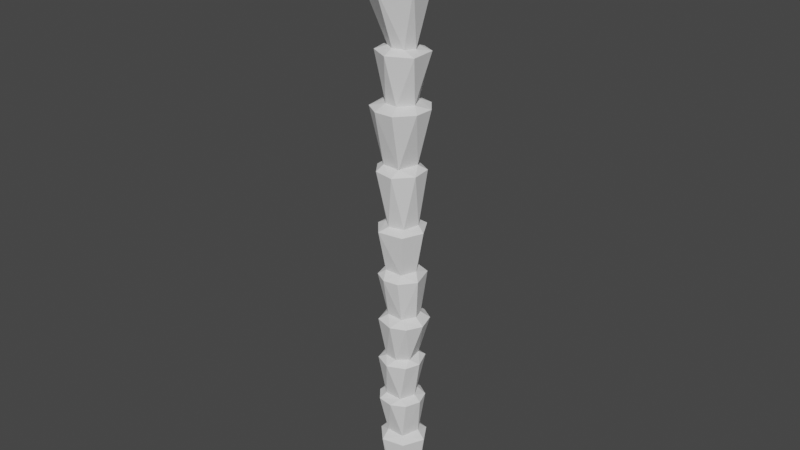 # Source: Palmtrunk02.blend  (saved by Blender 2.80.75; exported with 4.5.12 LTS)
import bpy
from mathutils import Matrix  # noqa: F401  (used for matrix-valued properties, if any)

bpy.ops.wm.read_factory_settings(use_empty=True)
scene = bpy.context.scene
scene.name = 'Scene'

# ---- collections
col_collection = bpy.data.collections.new('Collection'); scene.collection.children.link(col_collection)

# ---- world
world_world = bpy.data.worlds.new('World'); scene.world = world_world
world_world.use_nodes = True; world_world.node_tree.nodes.clear()
_N = world_world.node_tree.nodes; _L = world_world.node_tree.links
n0 = _N.new('ShaderNodeOutputWorld'); n0.name = 'World Output'; n0.location = (300, 300)
n1 = _N.new('ShaderNodeBackground'); n1.name = 'Background'; n1.location = (10, 300)
n1.inputs[0].default_value = (0.05088, 0.05088, 0.05088, 1.0)
_L.new(n1.outputs[0], n0.inputs[0])
n0.is_active_output = True
world_world.color = (0.05088, 0.05088, 0.05088)
world_world.use_sun_shadow = False
world_world.sun_shadow_jitter_overblur = 0.0

# ---- meshes
me_cylinder = bpy.data.meshes.new('Cylinder')
me_cylinder.from_pydata([(-0.4267, 0.5787, -9.897), (0.04264, 0.5519, -9.897), (0.257, 0.1566, -13.3), (0.4006, 0.1763, -9.894), (0.02893, -0.407, -13.3), (0.1684, -0.5325, -9.901), (-0.4503, -0.3916, -13.29), (-0.556, -0.528, -9.897), (-0.677, 0.07875, -13.3), (-0.8357, 0.0762, -9.897), (-0.2656, 0.466, -13.3), (-0.1039, 0.5391, -0.612), (0.3735, 0.1316, -0.6143), (0.214, -0.5157, -0.6139), (-0.372, -0.6806, -0.6138), (-0.8155, -0.2933, -0.6138), (-0.7058, 0.3458, -0.6162), (0.3503, 0.332, -4.399), (-0.05672, -0.6599, -6.287), (-0.8496, -0.1317, -2.502), (-0.7363, -0.1317, -4.395), (-0.8637, 0.008485, -6.288), (-0.8817, -0.1051, -8.108), (0.02098, 0.524, -2.503), (-0.05672, 0.54, -4.396), (0.3449, -0.3115, -6.295), (-0.6211, -0.5667, -8.115), (-0.5848, -0.593, -6.295), (-0.4739, -0.5932, -4.403), (-0.5836, -0.5931, -2.511), (-0.6824, 0.4357, -8.109), (-0.5649, 0.3733, -4.4), (-0.6759, 0.3721, -2.511), (0.0358, 0.5187, -8.114), (0.2259, 0.3841, -6.285), (0.145, -0.5998, -2.503), (0.1032, -0.5729, -8.112), (-0.4531, 0.512, -6.292), (0.3847, 0.006249, -2.506), (0.3439, 0.01569, -8.107), (0.1923, -0.6234, -4.396), (0.4981, -0.1146, -4.398), (-0.1057, -0.9444, -8.295), (0.4395, -0.6478, -8.292), (-0.6993, 0.782, -8.295), (-1.145, 0.2292, -8.293), (0.6574, -0.03998, -8.298), (0.4537, 0.5471, -8.291), (-1.117, -0.369, -8.291), (-0.7232, -0.8474, -8.292), (-0.05968, 0.8574, -8.293), (-0.2483, -0.9888, -6.497), (0.3568, 0.6577, -6.507), (-1.151, 0.1746, -6.502), (0.4422, -0.667, -6.501), (-0.9347, -0.6655, -6.503), (-0.5293, 0.7945, -6.499), (0.6556, -0.0921, -6.5), (0.6399, 0.5506, -4.649), (-0.8054, -0.7952, -4.657), (-0.03092, -1.047, -4.651), (0.09426, 0.8785, -4.653), (-1.097, 0.1926, -4.655), (0.5496, -0.7761, -4.654), (-0.4915, 0.829, -4.655), (0.861, -0.1699, -4.656), (0.2159, -0.8892, -2.752), (0.3945, 0.6706, -2.76), (-1.144, 0.1811, -2.751), (-0.9211, -0.6788, -2.757), (-0.5084, 0.811, -2.754), (0.7001, -0.2826, -2.755), (-0.3868, -0.9761, -2.754), (-1.154, -0.3501, -0.8008), (0.256, 0.7839, -0.8045), (0.3803, -0.8314, -0.8008), (-0.6898, 0.7766, -0.8031), (0.7146, -0.004468, -0.803), (-0.6162, -0.9719, -0.8091), (-1.124, 0.2692, -0.8028), (-0.01971, -0.6556, 4.116), (-0.5422, 0.4438, 4.118), (-0.5454, -0.6067, 4.117), (0.03658, 0.5175, 4.112), (0.3977, -0.1525, 4.117), (-0.8915, -0.05174, 4.112), (0.3471, 0.7795, -10.14), (0.7908, 0.06697, -10.14), (0.3902, -0.7636, -10.15), (-0.5148, -0.9456, -10.15), (-1.089, -0.3485, -10.14), (-1.116, 0.2998, -10.14), (-0.4631, 0.9559, -10.15), (0.04682, -0.6131, 1.749), (-0.4174, 0.566, 1.747), (0.2814, 0.1764, 1.753), (-0.6784, -0.5805, 1.751), (-0.9456, 0.01028, 1.751), (0.01855, -0.9959, 1.528), (-1.035, 0.5083, 1.532), (0.5131, 0.463, 1.529), (-0.3129, 0.8885, 1.535), (-0.7936, -0.8622, 1.534), (-1.223, -0.2852, 1.529), (0.6115, -0.3473, 1.535), (0.7485, -0.4777, 3.928), (-1.342, 0.3401, 3.93), (0.1755, -1.126, 3.928), (0.3112, 0.8818, 3.93), (-0.5174, 1.056, 3.929), (-0.5811, -1.149, 3.93), (0.7818, 0.289, 3.93), (-1.205, -0.7416, 3.926), (-0.7063, 0.1468, 6.157), (0.1656, -0.4667, 6.142), (-0.216, 1.282, 11.62), (0.8367, -0.1717, 11.58), (-0.2539, -0.6007, 6.155), (-0.0247, 0.4528, 6.086), (0.6229, 0.6963, 11.58), (-0.612, -0.4148, 6.16), (0.3363, -0.02829, 6.082), (-1.15, 0.1805, 6.005), (-0.2069, -1.074, 5.993), (-0.7287, 0.8043, 5.939), (0.6085, 0.5151, 5.959), (-1.016, -0.6573, 5.99), (0.6934, -0.5643, 5.972), (-0.01833, 0.877, 5.918), (0.7351, -0.6514, 8.438), (-1.64, 0.428, 8.426), (-0.3142, -1.383, 8.416), (-0.5652, 1.174, 8.6), (0.6377, 0.5775, 8.604), (-1.498, -0.7711, 8.423), (-1.569, -0.6168, 11.58), (-0.8052, -1.232, 11.58), (0.2844, -1.114, 11.64), (-1.245, 0.9767, 11.58), (-1.697, 0.2251, 11.64), (-1.734, -0.7161, 10.92), (-1.137, 0.139, 8.73), (-1.882, 0.2561, 10.99), (0.4064, -1.291, 11.0), (0.1983, -0.414, 8.73), (-1.359, 1.124, 10.92), (-0.1716, 1.477, 10.97), (0.1707, 0.4625, 8.727), (-0.683, 0.6591, 8.729), (-0.852, -1.427, 10.92), (-0.3513, -0.7474, 8.73), (-0.956, -0.5284, 8.731), (1.044, -0.2021, 10.92), (0.7351, -0.6514, 8.438), (-1.498, -0.7711, 8.423), (-0.3142, -1.383, 8.416), (-1.64, 0.428, 8.426), (-0.5652, 1.174, 8.6), (0.6377, 0.5775, 8.604), (0.7972, 0.8003, 10.92)], [], [(1, 86, 92), (3, 87, 86), (87, 5, 88), (5, 89, 88), (7, 90, 89), (9, 91, 90), (76, 11, 74), (74, 12, 77), (75, 13, 14), (78, 14, 15), (75, 14, 78), (45, 22, 30), (62, 20, 31), (68, 19, 32), (51, 18, 27), (60, 40, 28), (72, 35, 29), (57, 34, 25), (49, 26, 48), (71, 35, 66), (66, 35, 72), (47, 39, 46), (52, 34, 57), (67, 38, 71), (68, 32, 70), (48, 22, 45), (53, 21, 37), (51, 27, 55), (72, 29, 69), (57, 25, 54), (70, 23, 67), (43, 36, 42), (54, 18, 51), (63, 40, 60), (60, 28, 59), (64, 31, 24), (92, 91, 9, 0), (1, 47, 3), (7, 48, 9), (5, 43, 42), (0, 50, 1), (0, 44, 50), (9, 48, 45), (1, 50, 47), (7, 49, 48), (26, 55, 22), (36, 54, 51), (33, 52, 39), (39, 52, 57), (25, 63, 18), (27, 59, 21), (18, 63, 60), (37, 61, 34), (37, 64, 61), (21, 62, 37), (25, 65, 63), (34, 61, 58), (28, 69, 20), (31, 70, 24), (40, 71, 66), (29, 78, 73), (23, 76, 74), (32, 76, 23), (29, 73, 19), (112, 82, 85), (110, 82, 112), (108, 83, 111), (109, 81, 83), (106, 81, 109), (109, 83, 108), (111, 84, 105), (92, 10, 8), (90, 8, 6), (89, 6, 4), (86, 2, 10), (104, 93, 98), (99, 97, 94), (98, 93, 96), (102, 96, 103), (100, 95, 104), (103, 96, 97), (12, 100, 104), (14, 102, 15), (16, 101, 11), (13, 98, 14), (15, 103, 16), (97, 106, 94), (94, 108, 95), (96, 112, 97), (128, 118, 125), (127, 114, 123), (84, 127, 80), (80, 127, 123), (80, 123, 82), (81, 124, 83), (83, 125, 84), (82, 126, 85), (120, 134, 113), (121, 129, 114), (114, 129, 131), (114, 131, 117), (113, 132, 118), (0, 1, 92), (1, 3, 86), (3, 5, 87), (89, 5, 7), (7, 9, 90), (74, 11, 12), (8, 10, 2, 4, 6), (13, 75, 77, 12), (76, 16, 11), (15, 16, 79, 73), (76, 79, 16), (36, 26, 49, 42), (73, 78, 15), (142, 140, 135, 139), (140, 149, 136, 135), (135, 136, 139), (24, 17, 58, 61), (47, 50, 33), (41, 65, 58, 17), (40, 63, 65, 41), (56, 53, 37), (64, 62, 31), (39, 36, 43, 46), (47, 33, 39), (67, 23, 38), (44, 45, 30), (30, 33, 50, 44), (71, 38, 35), (34, 52, 56, 37), (61, 64, 24), (53, 55, 21), (62, 59, 20), (68, 69, 19), (46, 43, 5, 3), (70, 32, 23), (48, 26, 22), (55, 27, 21), (59, 28, 20), (69, 29, 19), (54, 25, 18), (44, 0, 9, 45), (42, 49, 7, 5), (3, 47, 46), (57, 54, 36, 39), (33, 56, 52), (22, 55, 53), (33, 30, 56), (67, 71, 41, 17), (26, 51, 55), (30, 53, 56), (26, 36, 51), (30, 22, 53), (27, 60, 59), (21, 59, 62), (37, 62, 64), (34, 58, 65), (25, 34, 65), (27, 18, 60), (24, 70, 67), (20, 69, 68), (28, 72, 69), (40, 41, 71), (31, 68, 70), (74, 77, 38, 23), (40, 66, 72), (17, 24, 67), (28, 40, 72), (31, 20, 68), (32, 19, 79), (29, 35, 78), (19, 73, 79), (35, 75, 78), (77, 75, 35, 38), (32, 79, 76), (80, 82, 110, 107), (111, 83, 84), (84, 80, 107, 105), (106, 85, 81), (4, 2, 87, 88), (106, 112, 85), (91, 92, 8), (90, 91, 8), (89, 90, 6), (88, 89, 4), (95, 100, 101, 94), (86, 87, 2), (92, 86, 10), (104, 95, 93), (99, 103, 97), (110, 96, 93, 107), (101, 99, 94), (102, 98, 96), (15, 102, 103), (14, 98, 102), (12, 11, 100), (16, 99, 101), (11, 101, 100), (16, 103, 99), (13, 104, 98), (13, 12, 104), (95, 111, 105), (93, 95, 105), (97, 112, 106), (93, 105, 107), (94, 109, 108), (94, 106, 109), (120, 126, 123, 117), (95, 108, 111), (96, 110, 112), (127, 125, 121), (125, 118, 121), (119, 115, 137), (128, 124, 118), (136, 137, 139), (124, 113, 118), (138, 139, 115), (123, 114, 117), (124, 122, 113), (115, 139, 137), (119, 137, 116), (122, 126, 113), (129, 133, 158, 153), (127, 121, 114), (126, 120, 113), (124, 81, 85, 122), (85, 126, 122), (131, 134, 120, 117), (83, 128, 125), (83, 124, 128), (82, 123, 126), (84, 125, 127), (121, 133, 129), (113, 134, 130), (113, 130, 132), (118, 132, 133), (121, 118, 133), (131, 129, 153, 155), (133, 132, 157, 158), (130, 134, 154, 156), (132, 130, 156, 157), (134, 131, 155, 154), (146, 145, 138, 115), (155, 151, 154), (156, 148, 157), (156, 141, 148), (153, 144, 155), (154, 151, 141), (147, 159, 152), (150, 149, 151), (150, 143, 149), (141, 145, 148), (148, 146, 147), (141, 142, 145), (144, 152, 143), (141, 140, 142), (151, 140, 141), (149, 143, 137, 136), (143, 152, 116, 137), (152, 159, 119, 116), (159, 146, 115, 119), (145, 142, 139, 138), (144, 153, 158, 147), (155, 150, 151), (158, 157, 147), (157, 148, 147), (155, 144, 150), (156, 154, 141), (151, 149, 140), (148, 145, 146), (147, 146, 159), (150, 144, 143), (144, 147, 152)])
_uv = me_cylinder.uv_layers.new(name='UVMap')
_uv.uv.foreach_set('vector', [0.9336, 1.0, 0.9029, 0.9623, 0.982, 0.9623, 0.7971, 1.0, 0.7617, 0.9623, 0.9029, 0.9623, 0.7617, 0.9623, 0.599, 1.0, 0.6051, 0.9623, 0.599, 1.0, 0.4486, 0.9623, 0.6051, 0.9623, 0.406, 1.0, 0.3092, 0.9623, 0.4486, 0.9623, 0.23, 1.0, 0.1993, 0.9623, 0.3092, 0.9623, 0.07816, 1.0, 0.01307, 1.0, 0.0, 1.0, 0.917, 1.0, 0.8012, 1.0, 0.7611, 1.0, 0.6084, 1.0, 0.6248, 1.0, 0.4637, 1.0, 0.4377, 1.0, 0.4637, 1.0, 0.3074, 1.0, 0.6084, 1.0, 0.4637, 1.0, 0.4377, 1.0, 0.2031, 1.0, 0.2656, 1.0, 0.1131, 1.0, 0.2084, 1.0, 0.2656, 1.0, 0.1245, 1.0, 0.2079, 1.0, 0.2656, 1.0, 0.1248, 1.0, 0.4999, 1.0, 0.5469, 1.0, 0.4058, 1.0, 0.5152, 1.0, 0.582, 1.0, 0.406, 1.0, 0.4719, 1.0, 0.5989, 1.0, 0.406, 1.0, 0.7461, 1.0, 0.8746, 1.0, 0.6877, 1.0, 0.4176, 1.0, 0.406, 1.0, 0.3086, 1.0, 0.7143, 1.0, 0.5989, 1.0, 0.5776, 1.0, 0.5776, 1.0, 0.5989, 1.0, 0.4719, 1.0, 0.8594, 1.0, 0.7656, 1.0, 0.7499, 1.0, 0.8902, 1.0, 0.8746, 1.0, 0.7461, 1.0, 0.8901, 1.0, 0.7702, 1.0, 0.7143, 1.0, 0.2079, 1.0, 0.1248, 1.0, 0.0506, 1.0, 0.3086, 1.0, 0.2656, 1.0, 0.2031, 1.0, 0.2084, 1.0, 0.2306, 1.0, 0.05835, 1.0, 0.4999, 1.0, 0.4058, 1.0, 0.3637, 1.0, 0.4719, 1.0, 0.406, 1.0, 0.3636, 1.0, 0.7461, 1.0, 0.6877, 1.0, 0.6361, 1.0, 1.0, 1.0, 0.9345, 1.0, 0.8901, 1.0, 0.6364, 1.0, 0.5988, 1.0, 0.5275, 1.0, 0.6361, 1.0, 0.5469, 1.0, 0.4999, 1.0, 0.6211, 1.0, 0.582, 1.0, 0.5152, 1.0, 0.5152, 1.0, 0.406, 1.0, 0.3798, 1.0, 0.06286, 1.0, 0.1245, 1.0, 0.01296, 1.0, 0.04862, 0.9623, 0.1993, 0.9623, 0.23, 1.0, 0.05801, 1.0, 0.9336, 1.0, 0.8594, 1.0, 0.7971, 1.0, 0.406, 1.0, 0.3086, 1.0, 0.23, 1.0, 0.599, 1.0, 0.6364, 1.0, 0.5275, 1.0, 1.0, 1.0, 0.9653, 1.0, 0.9336, 1.0, 0.05801, 1.0, 0.07838, 1.0, 0.0, 1.0, 0.23, 1.0, 0.3086, 1.0, 0.2031, 1.0, 0.9336, 1.0, 0.9653, 1.0, 0.8594, 1.0, 0.406, 1.0, 0.4176, 1.0, 0.3086, 1.0, 0.406, 1.0, 0.3637, 1.0, 0.2656, 1.0, 0.5988, 1.0, 0.6361, 1.0, 0.4999, 1.0, 0.9217, 1.0, 0.8902, 1.0, 0.7656, 1.0, 0.7656, 1.0, 0.8902, 1.0, 0.7461, 1.0, 0.6877, 1.0, 0.6211, 1.0, 0.5469, 1.0, 0.4058, 1.0, 0.3798, 1.0, 0.2306, 1.0, 0.5469, 1.0, 0.6211, 1.0, 0.5152, 1.0, 1.0, 1.0, 0.9655, 1.0, 0.8746, 1.0, 0.05835, 1.0, 0.06286, 1.0, 0.0, 1.0, 0.2306, 1.0, 0.2084, 1.0, 0.05835, 1.0, 0.6877, 1.0, 0.7344, 1.0, 0.6211, 1.0, 0.8746, 1.0, 0.9655, 1.0, 0.8594, 1.0, 0.406, 1.0, 0.3636, 1.0, 0.2656, 1.0, 0.1245, 1.0, 0.0506, 1.0, 0.01296, 1.0, 0.582, 1.0, 0.7143, 1.0, 0.5776, 1.0, 0.406, 1.0, 0.4377, 1.0, 0.2971, 1.0, 0.01333, 1.0, 0.07816, 1.0, 0.0, 1.0, 0.1248, 1.0, 0.07816, 1.0, 0.01333, 1.0, 0.406, 1.0, 0.2971, 1.0, 0.2656, 1.0, 0.3488, 1.0, 0.4173, 1.0, 0.2445, 1.0, 0.4558, 1.0, 0.4173, 1.0, 0.3488, 1.0, 0.9102, 1.0, 0.9296, 1.0, 0.8012, 1.0, 0.04113, 1.0, 0.09001, 1.0, 0.01288, 1.0, 0.1924, 1.0, 0.09001, 1.0, 0.04113, 1.0, 0.987, 1.0, 0.9296, 1.0, 0.9102, 1.0, 0.8012, 1.0, 0.7302, 1.0, 0.6913, 1.0, 0.04862, 0.9623, 0.03936, 0.5, 0.2233, 0.5, 0.3092, 0.9623, 0.2233, 0.5, 0.4113, 0.5, 0.4486, 0.9623, 0.4113, 0.5, 0.5839, 0.5, 0.9029, 0.9623, 0.8006, 0.5, 0.9769, 0.5, 0.7028, 1.0, 0.5945, 1.0, 0.5509, 1.0, 0.1452, 1.0, 0.2295, 1.0, 0.04206, 1.0, 0.5509, 1.0, 0.5945, 1.0, 0.4012, 1.0, 0.4098, 1.0, 0.4012, 1.0, 0.2855, 1.0, 0.8437, 1.0, 0.8135, 1.0, 0.7028, 1.0, 0.2855, 1.0, 0.4012, 1.0, 0.2295, 1.0, 0.8012, 1.0, 0.8437, 1.0, 0.7028, 1.0, 0.4637, 1.0, 0.4098, 1.0, 0.3074, 1.0, 0.1359, 1.0, 0.03515, 1.0, 0.01307, 1.0, 0.6248, 1.0, 0.5509, 1.0, 0.4637, 1.0, 0.3074, 1.0, 0.2855, 1.0, 0.1359, 1.0, 0.2295, 1.0, 0.1924, 1.0, 0.04206, 1.0, 0.9649, 1.0, 0.9102, 1.0, 0.8135, 1.0, 0.4012, 1.0, 0.3488, 1.0, 0.2295, 1.0, 0.9728, 1.0, 0.9416, 1.0, 0.8482, 1.0, 0.672, 1.0, 0.6204, 1.0, 0.4997, 1.0, 0.7302, 1.0, 0.672, 1.0, 0.558, 1.0, 0.558, 1.0, 0.672, 1.0, 0.4997, 1.0, 0.558, 1.0, 0.4997, 1.0, 0.4173, 1.0, 0.09001, 1.0, 0.08272, 1.0, 0.01288, 1.0, 0.9296, 1.0, 0.8482, 1.0, 0.7302, 1.0, 0.4173, 1.0, 0.3489, 1.0, 0.2445, 1.0, 0.3595, 1.0, 0.344, 1.0, 0.182, 1.0, 0.7657, 1.0, 0.6718, 1.0, 0.6204, 1.0, 0.6204, 1.0, 0.6718, 1.0, 0.5113, 1.0, 0.6204, 1.0, 0.5113, 1.0, 0.4845, 1.0, 0.182, 1.0, 0.03471, 1.0, 0.02741, 1.0, 1.0, 1.0, 0.9336, 1.0, 0.982, 0.9623, 0.9336, 1.0, 0.7971, 1.0, 0.9029, 0.9623, 0.7971, 1.0, 0.599, 1.0, 0.7617, 0.9623, 0.4486, 0.9623, 0.599, 1.0, 0.406, 1.0, 0.406, 1.0, 0.23, 1.0, 0.3092, 0.9623, 0.917, 1.0, 0.9633, 1.0, 0.8012, 1.0, 0.5311, 0.2871, 0.7215, 0.4749, 0.9557, 0.3177, 0.8641, 0.05421, 0.6281, 0.05418, 0.6248, 1.0, 0.6084, 1.0, 0.7611, 1.0, 0.8012, 1.0, 0.07816, 1.0, 0.1359, 1.0, 0.01307, 1.0, 0.3074, 1.0, 0.1359, 1.0, 0.1914, 1.0, 0.2971, 1.0, 0.07816, 1.0, 0.1914, 1.0, 0.1359, 1.0, 0.5988, 1.0, 0.406, 1.0, 0.4176, 1.0, 0.5275, 1.0, 0.2971, 1.0, 0.4377, 1.0, 0.3074, 1.0, 0.215, 1.0, 0.3282, 1.0, 0.3282, 1.0, 0.215, 1.0, 0.3282, 1.0, 0.4531, 1.0, 0.4531, 1.0, 0.3282, 1.0, 0.3282, 1.0, 0.4531, 1.0, 0.215, 1.0, 0.9773, 1.0, 0.8637, 1.0, 0.8594, 1.0, 0.9655, 1.0, 0.8594, 1.0, 0.9653, 1.0, 0.9217, 1.0, 0.739, 1.0, 0.7344, 1.0, 0.8594, 1.0, 0.8637, 1.0, 0.582, 1.0, 0.6211, 1.0, 0.7344, 1.0, 0.739, 1.0, 0.051, 1.0, 0.2084, 1.0, 0.05835, 1.0, 0.06286, 1.0, 0.2084, 1.0, 0.1245, 1.0, 0.7656, 1.0, 0.5988, 1.0, 0.6364, 1.0, 0.7499, 1.0, 0.8594, 1.0, 0.9217, 1.0, 0.7656, 1.0, 0.8901, 1.0, 0.9345, 1.0, 0.7702, 1.0, 0.07838, 1.0, 0.2031, 1.0, 0.1131, 1.0, 0.1131, 1.0, 0.0, 1.0, 0.0, 1.0, 0.07838, 1.0, 0.7143, 1.0, 0.7702, 1.0, 0.5989, 1.0, 0.8746, 1.0, 0.8902, 1.0, 1.0, 1.0, 1.0, 1.0, 0.0, 1.0, 0.06286, 1.0, 0.01296, 1.0, 0.2084, 1.0, 0.3637, 1.0, 0.2306, 1.0, 0.2084, 1.0, 0.3798, 1.0, 0.2656, 1.0, 0.2079, 1.0, 0.3636, 1.0, 0.2656, 1.0, 0.7499, 1.0, 0.6364, 1.0, 0.599, 1.0, 0.7971, 1.0, 0.0506, 1.0, 0.1248, 1.0, 0.01333, 1.0, 0.3086, 1.0, 0.406, 1.0, 0.2656, 1.0, 0.3637, 1.0, 0.4058, 1.0, 0.2306, 1.0, 0.3798, 1.0, 0.406, 1.0, 0.2656, 1.0, 0.3636, 1.0, 0.406, 1.0, 0.2656, 1.0, 0.6361, 1.0, 0.6877, 1.0, 0.5469, 1.0, 0.07838, 1.0, 0.05801, 1.0, 0.23, 1.0, 0.2031, 1.0, 0.5275, 1.0, 0.4176, 1.0, 0.406, 1.0, 0.599, 1.0, 0.7971, 1.0, 0.8594, 1.0, 0.7499, 1.0, 0.7461, 1.0, 0.6361, 1.0, 0.5988, 1.0, 0.7656, 1.0, 0.9217, 1.0, 1.0, 1.0, 0.8902, 1.0, 0.2656, 1.0, 0.3637, 1.0, 0.2084, 1.0, 0.0, 1.0, 0.1131, 1.0, 0.051, 1.0, 0.8901, 1.0, 0.7143, 1.0, 0.739, 1.0, 0.8637, 1.0, 0.406, 1.0, 0.4999, 1.0, 0.3637, 1.0, 0.1131, 1.0, 0.2084, 1.0, 0.051, 1.0, 0.406, 1.0, 0.5988, 1.0, 0.4999, 1.0, 0.1131, 1.0, 0.2656, 1.0, 0.2084, 1.0, 0.4058, 1.0, 0.5152, 1.0, 0.3798, 1.0, 0.2306, 1.0, 0.3798, 1.0, 0.2084, 1.0, 0.05835, 1.0, 0.2084, 1.0, 0.06286, 1.0, 0.8746, 1.0, 0.8594, 1.0, 0.7344, 1.0, 0.6877, 1.0, 0.8746, 1.0, 0.7344, 1.0, 0.4058, 1.0, 0.5469, 1.0, 0.5152, 1.0, 0.9773, 1.0, 1.0, 1.0, 0.8901, 1.0, 0.2656, 1.0, 0.3636, 1.0, 0.2079, 1.0, 0.406, 1.0, 0.4719, 1.0, 0.3636, 1.0, 0.582, 1.0, 0.739, 1.0, 0.7143, 1.0, 0.1245, 1.0, 0.2079, 1.0, 0.0506, 1.0, 0.917, 1.0, 0.7611, 1.0, 0.7702, 1.0, 0.9345, 1.0, 0.582, 1.0, 0.5776, 1.0, 0.4719, 1.0, 0.8637, 1.0, 0.9773, 1.0, 0.8901, 1.0, 0.406, 1.0, 0.582, 1.0, 0.4719, 1.0, 0.1245, 1.0, 0.2656, 1.0, 0.2079, 1.0, 0.1248, 1.0, 0.2656, 1.0, 0.1914, 1.0, 0.406, 1.0, 0.5989, 1.0, 0.4377, 1.0, 0.2656, 1.0, 0.2971, 1.0, 0.1914, 1.0, 0.5989, 1.0, 0.6084, 1.0, 0.4377, 1.0, 0.7611, 1.0, 0.6084, 1.0, 0.5989, 1.0, 0.7702, 1.0, 0.1248, 1.0, 0.1914, 1.0, 0.07816, 1.0, 0.558, 1.0, 0.4173, 1.0, 0.4558, 1.0, 0.567, 1.0, 0.8012, 1.0, 0.9296, 1.0, 0.7302, 1.0, 0.7302, 1.0, 0.558, 1.0, 0.567, 1.0, 0.6913, 1.0, 0.1924, 1.0, 0.2445, 1.0, 0.09001, 1.0, 0.5839, 0.5, 0.8006, 0.5, 0.7617, 0.9623, 0.6051, 0.9623, 0.1924, 1.0, 0.3488, 1.0, 0.2445, 1.0, 0.1993, 0.9623, 0.04862, 0.9623, 0.2233, 0.5, 0.3092, 0.9623, 0.1993, 0.9623, 0.2233, 0.5, 0.4486, 0.9623, 0.3092, 0.9623, 0.4113, 0.5, 0.6051, 0.9623, 0.4486, 0.9623, 0.5839, 0.5, 0.8135, 1.0, 0.8437, 1.0, 0.983, 1.0, 0.9649, 1.0, 0.9029, 0.9623, 0.7617, 0.9623, 0.8006, 0.5, 0.982, 0.9623, 0.9029, 0.9623, 0.9769, 0.5, 0.7028, 1.0, 0.8135, 1.0, 0.5945, 1.0, 0.1452, 1.0, 0.2855, 1.0, 0.2295, 1.0, 0.4558, 1.0, 0.4012, 1.0, 0.5945, 1.0, 0.567, 1.0, 0.03515, 1.0, 0.1452, 1.0, 0.04206, 1.0, 0.4098, 1.0, 0.5509, 1.0, 0.4012, 1.0, 0.3074, 1.0, 0.4098, 1.0, 0.2855, 1.0, 0.4637, 1.0, 0.5509, 1.0, 0.4098, 1.0, 0.8012, 1.0, 0.9633, 1.0, 0.8437, 1.0, 0.1359, 1.0, 0.1452, 1.0, 0.03515, 1.0, 0.9633, 1.0, 0.983, 1.0, 0.8437, 1.0, 0.1359, 1.0, 0.2855, 1.0, 0.1452, 1.0, 0.6248, 1.0, 0.7028, 1.0, 0.5509, 1.0, 0.6248, 1.0, 0.8012, 1.0, 0.7028, 1.0, 0.8135, 1.0, 0.8012, 1.0, 0.6913, 1.0, 0.5945, 1.0, 0.8135, 1.0, 0.6913, 1.0, 0.2295, 1.0, 0.3488, 1.0, 0.1924, 1.0, 0.5945, 1.0, 0.6913, 1.0, 0.567, 1.0, 0.9649, 1.0, 0.987, 1.0, 0.9102, 1.0, 0.04206, 1.0, 0.1924, 1.0, 0.04113, 1.0, 0.3595, 1.0, 0.3489, 1.0, 0.4997, 1.0, 0.4845, 1.0, 0.8135, 1.0, 0.9102, 1.0, 0.8012, 1.0, 0.4012, 1.0, 0.4558, 1.0, 0.3488, 1.0, 0.672, 1.0, 0.8482, 1.0, 0.7657, 1.0, 0.8482, 1.0, 0.9416, 1.0, 0.7657, 1.0, 0.8436, 1.0, 0.967, 1.0, 0.5881, 1.0, 0.0, 1.0, 0.08272, 1.0, 0.02741, 1.0, 0.4531, 1.0, 0.5881, 1.0, 0.215, 1.0, 0.08272, 1.0, 0.182, 1.0, 0.02741, 1.0, 0.1094, 1.0, 0.215, 1.0, 0.01852, 1.0, 0.4997, 1.0, 0.6204, 1.0, 0.4845, 1.0, 0.08272, 1.0, 0.2077, 1.0, 0.182, 1.0, 0.3075, 0.4586, 0.05391, 0.2444, 0.3814, 0.1267, 0.8436, 1.0, 0.5881, 1.0, 0.7298, 1.0, 0.2077, 1.0, 0.3489, 1.0, 0.182, 1.0, 0.6718, 1.0, 0.8333, 1.0, 0.8333, 1.0, 0.6718, 1.0, 0.672, 1.0, 0.7657, 1.0, 0.6204, 1.0, 0.3489, 1.0, 0.3595, 1.0, 0.182, 1.0, 0.08272, 1.0, 0.09001, 1.0, 0.2445, 1.0, 0.2077, 1.0, 0.2445, 1.0, 0.3489, 1.0, 0.2077, 1.0, 0.5113, 1.0, 0.344, 1.0, 0.3595, 1.0, 0.4845, 1.0, 0.9296, 1.0, 0.9728, 1.0, 0.8482, 1.0, 0.01288, 1.0, 0.08272, 1.0, 0.0, 1.0, 0.4173, 1.0, 0.4997, 1.0, 0.3489, 1.0, 0.7302, 1.0, 0.8482, 1.0, 0.672, 1.0, 0.7657, 1.0, 0.8333, 1.0, 0.6718, 1.0, 0.182, 1.0, 0.344, 1.0, 0.1925, 1.0, 0.182, 1.0, 0.1925, 1.0, 0.03471, 1.0, 0.9416, 1.0, 0.9688, 1.0, 0.8333, 1.0, 0.7657, 1.0, 0.9416, 1.0, 0.8333, 1.0, 0.5113, 1.0, 0.6718, 1.0, 0.6718, 1.0, 0.5113, 1.0, 0.8333, 1.0, 0.9688, 1.0, 0.9688, 1.0, 0.8333, 1.0, 0.1925, 1.0, 0.344, 1.0, 0.344, 1.0, 0.1925, 1.0, 0.03471, 1.0, 0.1925, 1.0, 0.1925, 1.0, 0.03471, 1.0, 0.344, 1.0, 0.5113, 1.0, 0.5113, 1.0, 0.344, 1.0, 0.01852, 1.0, 0.1094, 1.0, 0.1094, 1.0, 0.01852, 1.0, 0.5113, 1.0, 0.3701, 1.0, 0.344, 1.0, 0.1925, 1.0, 0.05741, 1.0, 0.03471, 1.0, 0.1925, 1.0, 0.2137, 1.0, 0.05741, 1.0, 0.6718, 1.0, 0.6607, 1.0, 0.5113, 1.0, 0.344, 1.0, 0.3701, 1.0, 0.2137, 1.0, 0.8593, 1.0, 0.8436, 1.0, 0.7298, 1.0, 0.5154, 1.0, 0.4531, 1.0, 0.3701, 1.0, 0.5154, 1.0, 0.5881, 1.0, 0.4531, 1.0, 0.2137, 1.0, 0.1094, 1.0, 0.05741, 1.0, 1.0, 1.0, 0.967, 1.0, 0.8593, 1.0, 0.2137, 1.0, 0.215, 1.0, 0.1094, 1.0, 0.6607, 1.0, 0.7298, 1.0, 0.5881, 1.0, 0.2137, 1.0, 0.3282, 1.0, 0.215, 1.0, 0.3701, 1.0, 0.3282, 1.0, 0.2137, 1.0, 0.4531, 1.0, 0.5881, 1.0, 0.5881, 1.0, 0.4531, 1.0, 0.5881, 1.0, 0.7298, 1.0, 0.7298, 1.0, 0.5881, 1.0, 0.7298, 1.0, 0.8436, 1.0, 0.8436, 1.0, 0.7298, 1.0, 0.8436, 1.0, 0.967, 1.0, 0.967, 1.0, 0.8436, 1.0, 0.1094, 1.0, 0.215, 1.0, 0.215, 1.0, 0.1094, 1.0, 0.6607, 1.0, 0.6718, 1.0, 0.8333, 1.0, 0.8593, 1.0, 0.5113, 1.0, 0.5154, 1.0, 0.3701, 1.0, 0.8333, 1.0, 0.9688, 1.0, 0.8593, 1.0, 0.9688, 1.0, 1.0, 1.0, 0.8593, 1.0, 0.5113, 1.0, 0.6607, 1.0, 0.5154, 1.0, 0.1925, 1.0, 0.344, 1.0, 0.2137, 1.0, 0.3701, 1.0, 0.4531, 1.0, 0.3282, 1.0, 0.05741, 1.0, 0.1094, 1.0, 0.01852, 1.0, 0.8593, 1.0, 0.967, 1.0, 0.8436, 1.0, 0.5154, 1.0, 0.6607, 1.0, 0.5881, 1.0, 0.6607, 1.0, 0.8593, 1.0, 0.7298, 1.0])
me_cylinder.use_remesh_preserve_volume = False
me_cylinder.use_remesh_preserve_attributes = False
me_cylinder.use_mirror_vertex_groups = False
me_cylinder.update()

# ---- objects
ob_cylinder = bpy.data.objects.new('Cylinder', me_cylinder)

# ---- transforms, parenting, visibility, modifiers, constraints
ob_cylinder.location = (0.2052, -0.000232, 11.59)
ob_cylinder.lineart.crease_threshold = 0.0

# ---- collection membership
col_collection.objects.link(ob_cylinder)

# ---- scene / render settings (as saved in the file)
scene.frame_start = 1; scene.frame_end = 250; scene.frame_set(1)
scene.render.engine = 'BLENDER_EEVEE_NEXT'
scene.cycles.use_denoising = False
scene.cycles.samples = 128
scene.cycles.sampling_pattern = 'TABULATED_SOBOL'
scene.cycles.use_adaptive_sampling = False
scene.cycles.use_light_tree = False
scene.view_settings.view_transform = 'Filmic'
bpy.context.view_layer.update()

# ---- added for rendering (the .blend has no active camera and no usable light): camera, sun
cam_auto = bpy.data.cameras.new('AutoCamera')
cam_auto.lens = 50.0
cam_auto.sensor_width = 36.0
cam_auto.clip_end = 1000.0
ob_auto_camera = bpy.data.objects.new('AutoCamera', cam_auto)
scene.collection.objects.link(ob_auto_camera)
ob_auto_camera.location = (23.1762, -28.0427, 29.4709)
ob_auto_camera.rotation_euler = (1.09748, -7.21219e-08, 0.694738)
scene.camera = ob_auto_camera
light_auto_sun = bpy.data.lights.new('AutoSun', 'SUN')
light_auto_sun.energy = 3.0
light_auto_sun.angle = 0.0523599
ob_auto_sun = bpy.data.objects.new('AutoSun', light_auto_sun)
scene.collection.objects.link(ob_auto_sun)
ob_auto_sun.rotation_euler = (0.872665, 0.174533, 0.523599)
bpy.context.view_layer.update()
